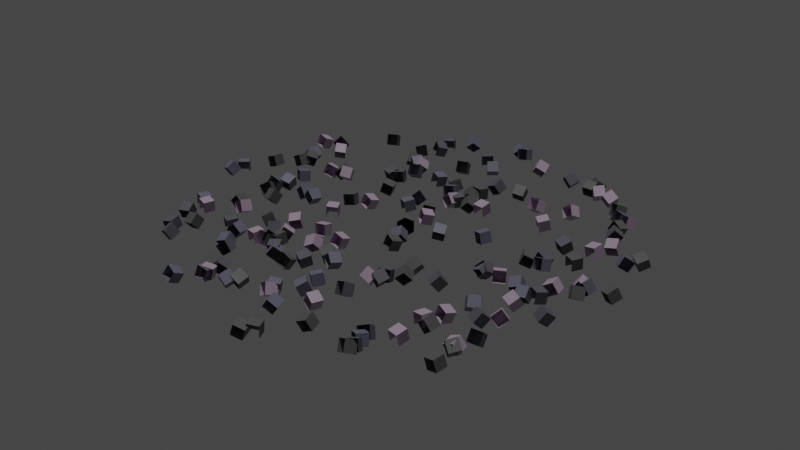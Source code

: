 # Source: gravel.blend  (saved by Blender 3.0.42; exported with 4.5.12 LTS)
import bpy
from mathutils import Matrix  # noqa: F401  (used for matrix-valued properties, if any)

bpy.ops.wm.read_factory_settings(use_empty=True)
scene = bpy.context.scene
scene.name = 'Scene'

# ---- collections
col_collection = bpy.data.collections.new('Collection'); scene.collection.children.link(col_collection)

# ---- materials (node trees are filled in below, after node groups)
mat_gravel_light = bpy.data.materials.new('gravel_light')
mat_gravel_light.use_transparent_shadow = False
mat_gravel_light.preview_render_type = 'CUBE'
mat_gravel_black = bpy.data.materials.new('gravel_black')
mat_gravel_black.use_transparent_shadow = False
mat_gravel_dark = bpy.data.materials.new('gravel_dark')
mat_gravel_dark.use_transparent_shadow = False
mat_gravel_pink = bpy.data.materials.new('gravel_pink')
mat_gravel_pink.use_transparent_shadow = False

# ---- node groups
ng_geometry_nodes = bpy.data.node_groups.new('Geometry Nodes', 'GeometryNodeTree')
_s = ng_geometry_nodes.interface.new_socket(name='Geometry', in_out='OUTPUT', socket_type='NodeSocketGeometry')
_s = ng_geometry_nodes.interface.new_socket(name='Output', in_out='OUTPUT', socket_type='NodeSocketMaterial')
_s = ng_geometry_nodes.interface.new_socket(name='Geometry', in_out='INPUT', socket_type='NodeSocketGeometry')
_s = ng_geometry_nodes.interface.new_socket(name='Material', in_out='INPUT', socket_type='NodeSocketMaterial')
_s.default_value = None
ng_geometry_nodes.is_modifier = True
# nodes of 'Geometry Nodes' reference scene objects; filled in after objects exist

# ---- material node trees
mat_gravel_light.use_nodes = True; mat_gravel_light.node_tree.nodes.clear()
_N = mat_gravel_light.node_tree.nodes; _L = mat_gravel_light.node_tree.links
n0 = _N.new('ShaderNodeBsdfPrincipled'); n0.name = 'Principled BSDF'; n0.location = (10, 300)
n0.distribution = 'GGX'
n0.subsurface_method = 'RANDOM_WALK_SKIN'
n0.inputs[0].default_value = (0.205, 0.2039, 0.281, 1.0)
n0.inputs[3].default_value = 1.45
n0.inputs[27].default_value = (0.0, 0.0, 0.0, 1.0)
n0.inputs[28].default_value = 1.0
n1 = _N.new('ShaderNodeOutputMaterial'); n1.name = 'Material Output'; n1.location = (300, 300)
_L.new(n0.outputs[0], n1.inputs[0])
n1.is_active_output = True
mat_gravel_black.use_nodes = True; mat_gravel_black.node_tree.nodes.clear()
_N = mat_gravel_black.node_tree.nodes; _L = mat_gravel_black.node_tree.links
n0 = _N.new('ShaderNodeBsdfPrincipled'); n0.name = 'Principled BSDF'; n0.location = (10, 300)
n0.distribution = 'GGX'
n0.subsurface_method = 'RANDOM_WALK_SKIN'
n0.inputs[0].default_value = (0.1424, 0.1424, 0.1424, 1.0)
n0.inputs[3].default_value = 1.45
n0.inputs[27].default_value = (0.0, 0.0, 0.0, 1.0)
n0.inputs[28].default_value = 1.0
n1 = _N.new('ShaderNodeOutputMaterial'); n1.name = 'Material Output'; n1.location = (300, 300)
_L.new(n0.outputs[0], n1.inputs[0])
n1.is_active_output = True
mat_gravel_dark.use_nodes = True; mat_gravel_dark.node_tree.nodes.clear()
_N = mat_gravel_dark.node_tree.nodes; _L = mat_gravel_dark.node_tree.links
n0 = _N.new('ShaderNodeBsdfPrincipled'); n0.name = 'Principled BSDF'; n0.location = (10, 300)
n0.distribution = 'GGX'
n0.subsurface_method = 'RANDOM_WALK_SKIN'
n0.inputs[0].default_value = (0.1492, 0.1437, 0.1734, 1.0)
n0.inputs[3].default_value = 1.45
n0.inputs[27].default_value = (0.0, 0.0, 0.0, 1.0)
n0.inputs[28].default_value = 1.0
n1 = _N.new('ShaderNodeOutputMaterial'); n1.name = 'Material Output'; n1.location = (300, 300)
_L.new(n0.outputs[0], n1.inputs[0])
n1.is_active_output = True
mat_gravel_pink.use_nodes = True; mat_gravel_pink.node_tree.nodes.clear()
_N = mat_gravel_pink.node_tree.nodes; _L = mat_gravel_pink.node_tree.links
n0 = _N.new('ShaderNodeBsdfPrincipled'); n0.name = 'Principled BSDF'; n0.location = (10, 300)
n0.distribution = 'GGX'
n0.subsurface_method = 'RANDOM_WALK_SKIN'
n0.inputs[0].default_value = (0.5726, 0.4379, 0.5815, 1.0)
n0.inputs[3].default_value = 1.45
n0.inputs[27].default_value = (0.0, 0.0, 0.0, 1.0)
n0.inputs[28].default_value = 1.0
n1 = _N.new('ShaderNodeOutputMaterial'); n1.name = 'Material Output'; n1.location = (300, 300)
_L.new(n0.outputs[0], n1.inputs[0])
n1.is_active_output = True

# ---- world
world_world = bpy.data.worlds.new('World'); scene.world = world_world
world_world.use_nodes = True; world_world.node_tree.nodes.clear()
_N = world_world.node_tree.nodes; _L = world_world.node_tree.links
n0 = _N.new('ShaderNodeOutputWorld'); n0.name = 'World Output'; n0.location = (300, 300)
n1 = _N.new('ShaderNodeBackground'); n1.name = 'Background'; n1.location = (10, 300)
n1.inputs[0].default_value = (0.05088, 0.05088, 0.05088, 1.0)
_L.new(n1.outputs[0], n0.inputs[0])
n0.is_active_output = True
world_world.color = (0.05088, 0.05088, 0.05088)
world_world.use_sun_shadow = False
world_world.sun_shadow_jitter_overblur = 0.0

# ---- lights
light_sun = bpy.data.lights.new('Sun', 'SUN')
light_sun.transmission_factor = 0.0
light_sun.energy = 1.0
light_sun.shadow_soft_size = 0.125

# ---- meshes
me_cube_002 = bpy.data.meshes.new('Cube.002')
me_cube_002.from_pydata([(-0.5, -0.5, -0.5), (-0.5, -0.5, 0.5), (-0.5, 0.5, -0.5), (-0.5, 0.5, 0.5), (0.5, -0.5, -0.5), (0.5, -0.5, 0.5), (0.5, 0.5, -0.5), (0.5, 0.5, 0.5)], [], [(0, 1, 3, 2), (2, 3, 7, 6), (6, 7, 5, 4), (4, 5, 1, 0), (2, 6, 4, 0), (7, 3, 1, 5)])
_uv = me_cube_002.uv_layers.new(name='UVMap')
_uv.uv.foreach_set('vector', [0.375, 0.0, 0.625, 0.0, 0.625, 0.25, 0.375, 0.25, 0.375, 0.25, 0.625, 0.25, 0.625, 0.5, 0.375, 0.5, 0.375, 0.5, 0.625, 0.5, 0.625, 0.75, 0.375, 0.75, 0.375, 0.75, 0.625, 0.75, 0.625, 1.0, 0.375, 1.0, 0.125, 0.5, 0.375, 0.5, 0.375, 0.75, 0.125, 0.75, 0.625, 0.5, 0.875, 0.5, 0.875, 0.75, 0.625, 0.75])
me_cube_002.materials.append(mat_gravel_light)
me_cube_002.materials.append(mat_gravel_black)
me_cube_002.materials.append(mat_gravel_dark)
me_cube_002.materials.append(mat_gravel_pink)
me_cube_002.use_remesh_fix_poles = True
me_cube_002.use_remesh_preserve_attributes = False
me_cube_002.update()
me_cube_003 = bpy.data.meshes.new('Cube.003')
me_cube_003.from_pydata([(-0.05, -0.05, -0.05), (-0.05, -0.05, 0.05), (-0.05, 0.05, -0.05), (-0.05, 0.05, 0.05), (0.05, -0.05, -0.05), (0.05, -0.05, 0.05), (0.05, 0.05, -0.05), (0.05, 0.05, 0.05)], [], [(0, 1, 3, 2), (2, 3, 7, 6), (6, 7, 5, 4), (4, 5, 1, 0), (2, 6, 4, 0), (7, 3, 1, 5)])
_uv = me_cube_003.uv_layers.new(name='UVMap')
_uv.uv.foreach_set('vector', [0.375, 0.0, 0.625, 0.0, 0.625, 0.25, 0.375, 0.25, 0.375, 0.25, 0.625, 0.25, 0.625, 0.5, 0.375, 0.5, 0.375, 0.5, 0.625, 0.5, 0.625, 0.75, 0.375, 0.75, 0.375, 0.75, 0.625, 0.75, 0.625, 1.0, 0.375, 1.0, 0.125, 0.5, 0.375, 0.5, 0.375, 0.75, 0.125, 0.75, 0.625, 0.5, 0.875, 0.5, 0.875, 0.75, 0.625, 0.75])
me_cube_003.materials.append(mat_gravel_black)
me_cube_003.use_remesh_fix_poles = True
me_cube_003.use_remesh_preserve_attributes = False
me_cube_003.update()
me_cube_004 = bpy.data.meshes.new('Cube.004')
me_cube_004.from_pydata([(-0.05, -0.05, -0.05), (-0.05, -0.05, 0.05), (-0.05, 0.05, -0.05), (-0.05, 0.05, 0.05), (0.05, -0.05, -0.05), (0.05, -0.05, 0.05), (0.05, 0.05, -0.05), (0.05, 0.05, 0.05)], [], [(0, 1, 3, 2), (2, 3, 7, 6), (6, 7, 5, 4), (4, 5, 1, 0), (2, 6, 4, 0), (7, 3, 1, 5)])
_uv = me_cube_004.uv_layers.new(name='UVMap')
_uv.uv.foreach_set('vector', [0.375, 0.0, 0.625, 0.0, 0.625, 0.25, 0.375, 0.25, 0.375, 0.25, 0.625, 0.25, 0.625, 0.5, 0.375, 0.5, 0.375, 0.5, 0.625, 0.5, 0.625, 0.75, 0.375, 0.75, 0.375, 0.75, 0.625, 0.75, 0.625, 1.0, 0.375, 1.0, 0.125, 0.5, 0.375, 0.5, 0.375, 0.75, 0.125, 0.75, 0.625, 0.5, 0.875, 0.5, 0.875, 0.75, 0.625, 0.75])
me_cube_004.materials.append(mat_gravel_dark)
me_cube_004.use_remesh_fix_poles = True
me_cube_004.use_remesh_preserve_attributes = False
me_cube_004.update()
me_cube_005 = bpy.data.meshes.new('Cube.005')
me_cube_005.from_pydata([(-0.05, -0.05, -0.05), (-0.05, -0.05, 0.05), (-0.05, 0.05, -0.05), (-0.05, 0.05, 0.05), (0.05, -0.05, -0.05), (0.05, -0.05, 0.05), (0.05, 0.05, -0.05), (0.05, 0.05, 0.05)], [], [(0, 1, 3, 2), (2, 3, 7, 6), (6, 7, 5, 4), (4, 5, 1, 0), (2, 6, 4, 0), (7, 3, 1, 5)])
_uv = me_cube_005.uv_layers.new(name='UVMap')
_uv.uv.foreach_set('vector', [0.375, 0.0, 0.625, 0.0, 0.625, 0.25, 0.375, 0.25, 0.375, 0.25, 0.625, 0.25, 0.625, 0.5, 0.375, 0.5, 0.375, 0.5, 0.625, 0.5, 0.625, 0.75, 0.375, 0.75, 0.375, 0.75, 0.625, 0.75, 0.625, 1.0, 0.375, 1.0, 0.125, 0.5, 0.375, 0.5, 0.375, 0.75, 0.125, 0.75, 0.625, 0.5, 0.875, 0.5, 0.875, 0.75, 0.625, 0.75])
me_cube_005.materials.append(mat_gravel_pink)
me_cube_005.use_remesh_fix_poles = True
me_cube_005.use_remesh_preserve_attributes = False
me_cube_005.update()
me_cube_006 = bpy.data.meshes.new('Cube.006')
me_cube_006.from_pydata([(-0.05, -0.05, -0.05), (-0.05, -0.05, 0.05), (-0.05, 0.05, -0.05), (-0.05, 0.05, 0.05), (0.05, -0.05, -0.05), (0.05, -0.05, 0.05), (0.05, 0.05, -0.05), (0.05, 0.05, 0.05)], [], [(0, 1, 3, 2), (2, 3, 7, 6), (6, 7, 5, 4), (4, 5, 1, 0), (2, 6, 4, 0), (7, 3, 1, 5)])
_uv = me_cube_006.uv_layers.new(name='UVMap')
_uv.uv.foreach_set('vector', [0.375, 0.0, 0.625, 0.0, 0.625, 0.25, 0.375, 0.25, 0.375, 0.25, 0.625, 0.25, 0.625, 0.5, 0.375, 0.5, 0.375, 0.5, 0.625, 0.5, 0.625, 0.75, 0.375, 0.75, 0.375, 0.75, 0.625, 0.75, 0.625, 1.0, 0.375, 1.0, 0.125, 0.5, 0.375, 0.5, 0.375, 0.75, 0.125, 0.75, 0.625, 0.5, 0.875, 0.5, 0.875, 0.75, 0.625, 0.75])
me_cube_006.materials.append(mat_gravel_light)
me_cube_006.use_remesh_fix_poles = True
me_cube_006.use_remesh_preserve_attributes = False
me_cube_006.update()

# ---- objects
ob_geometry = bpy.data.objects.new('Geometry', me_cube_002)
ob_sun = bpy.data.objects.new('Sun', light_sun)
ob_sourcecube_black = bpy.data.objects.new('SourceCube_black', me_cube_003)
ob_sourcecube_dark = bpy.data.objects.new('SourceCube_dark', me_cube_004)
ob_sourcecube_pink = bpy.data.objects.new('SourceCube_pink', me_cube_005)
ob_sourcecube_light = bpy.data.objects.new('SourceCube_light', me_cube_006)
_N = ng_geometry_nodes.nodes; _L = ng_geometry_nodes.links
n0 = _N.new('GeometryNodeStoreNamedAttribute'); n0.name = 'Store Named Attribute'; n0.location = (-312, 596)
n0.data_type = 'FLOAT_VECTOR'
n0.domain = 'CORNER'
n0.inputs[2].default_value = 'uv_map'
n1 = _N.new('GeometryNodeObjectInfo'); n1.name = 'Object Info.002'; n1.location = (390, 269)
n1.transform_space = 'RELATIVE'
n1.inputs[0].default_value = ob_sourcecube_light
n1.inputs[1].default_value = True
n2 = _N.new('GeometryNodeObjectInfo'); n2.name = 'Object Info'; n2.location = (219, 271)
n2.transform_space = 'RELATIVE'
n2.inputs[0].default_value = ob_sourcecube_black
n2.inputs[1].default_value = True
n3 = _N.new('GeometryNodeObjectInfo'); n3.name = 'Object Info.001'; n3.location = (63, 280)
n3.transform_space = 'RELATIVE'
n3.inputs[0].default_value = ob_sourcecube_dark
n3.inputs[1].default_value = True
n4 = _N.new('GeometryNodeObjectInfo'); n4.name = 'Object Info.003'; n4.location = (558, 258)
n4.transform_space = 'RELATIVE'
n4.inputs[0].default_value = ob_sourcecube_pink
n4.inputs[1].default_value = True
n5 = _N.new('GeometryNodeJoinGeometry'); n5.name = 'Join Geometry'; n5.location = (715, 409)
n6 = _N.new('FunctionNodeRandomValue'); n6.name = 'Random Value.001'; n6.location = (752, 279)
n6.data_type = 'INT'
n6.inputs[5].default_value = 3
n7 = _N.new('FunctionNodeRandomValue'); n7.name = 'Random Value'; n7.location = (918, 215)
n7.data_type = 'FLOAT_VECTOR'
n7.inputs[0].default_value = (-6.28, -6.28, -6.28)
n7.inputs[1].default_value = (6.28, 6.28, 6.28)
n8 = _N.new('GeometryNodeInstanceOnPoints'); n8.name = 'Instance on Points'; n8.location = (1264, 495)
n8.inputs[3].default_value = True
n9 = _N.new('ShaderNodeVectorMath'); n9.name = 'Vector Math'; n9.location = (29, 846)
n9.operation = 'LENGTH'
n10 = _N.new('NodeGroupInput'); n10.name = 'Group Input'; n10.location = (-277, 333)
n11 = _N.new('ShaderNodeMapRange'); n11.name = 'Map Range'; n11.location = (239, 779)
n11.inputs[3].default_value = 5.0
n11.inputs[4].default_value = 0.5
n12 = _N.new('GeometryNodeDistributePointsOnFaces'); n12.name = 'Distribute Points on Faces'; n12.location = (654, 666)
n12.distribute_method = 'POISSON'
n12.use_legacy_normal = True
n12.inputs[3].default_value = 25.4
n12.inputs[6].default_value = 1
n13 = _N.new('GeometryNodeCaptureAttribute'); n13.name = 'Capture Attribute'; n13.location = (436, 585)
n13.capture_items.clear()
n13.domain = 'FACE'
n14 = _N.new('GeometryNodeInputPosition'); n14.name = 'Position'; n14.location = (-216, 761)
n15 = _N.new('GeometryNodeMeshCircle'); n15.name = 'Mesh Circle'; n15.location = (175, 441)
n15.fill_type = 'NGON'
n16 = _N.new('ShaderNodeValue'); n16.name = 'Value'; n16.location = (-60, 544)
n16.outputs[0].default_value = 2.0
n17 = _N.new('GeometryNodeMeshCone'); n17.name = 'Cone'; n17.location = (-337, 596)
n17.inputs[5].default_value = 0.1
n18 = _N.new('GeometryNodeInputNormal'); n18.name = 'Normal'; n18.location = (1540, 263)
n18.legacy_corner_normals = True
n19 = _N.new('GeometryNodeRealizeInstances'); n19.name = 'Realize Instances'; n19.location = (1484, 510)
n20 = _N.new('ShaderNodeSeparateXYZ'); n20.name = 'Separate XYZ'; n20.location = (1703, 328)
n21 = _N.new('FunctionNodeBooleanMath'); n21.name = 'Boolean Math'; n21.location = (2095, 282)
n21.operation = 'OR'
n22 = _N.new('NodeGroupOutput'); n22.name = 'Group Output'; n22.location = (2523, 524)
n23 = _N.new('GeometryNodeDeleteGeometry'); n23.name = 'Delete Geometry'; n23.location = (2258, 511)
n23.domain = 'FACE'
n24 = _N.new('FunctionNodeCompare'); n24.name = 'Compare Floats.001'; n24.location = (1887, 347)
n24.operation = 'LESS_EQUAL'
n24.inputs[1].default_value = -0.7
n25 = _N.new('FunctionNodeCompare'); n25.name = 'Compare Floats'; n25.location = (1880, 191)
n25.operation = 'LESS_EQUAL'
n25.inputs[1].default_value = -0.97
n26 = _N.new('FunctionNodeInputBool'); n26.name = 'Boolean'; n26.location = (1986, 546)
n26.outputs[0].default_value = False
_L.new(n7.outputs[0], n8.inputs[5])
_L.new(n12.outputs[0], n8.inputs[0])
_L.new(n8.outputs[0], n19.inputs[0])
_L.new(n2.outputs[4], n5.inputs[0])
_L.new(n3.outputs[4], n5.inputs[0])
_L.new(n4.outputs[4], n5.inputs[0])
_L.new(n1.outputs[4], n5.inputs[0])
_L.new(n5.outputs[0], n8.inputs[2])
_L.new(n6.outputs[2], n8.inputs[4])
_L.new(n14.outputs[0], n9.inputs[0])
_L.new(n9.outputs[1], n11.inputs[0])
_L.new(n16.outputs[0], n15.inputs[1])
_L.new(n16.outputs[0], n11.inputs[2])
_L.new(n11.outputs[0], n12.inputs[5])
_L.new(n13.outputs[0], n12.inputs[0])
_L.new(n14.outputs[0], n13.inputs[1])
_L.new(n16.outputs[0], n17.inputs[4])
_L.new(n15.outputs[0], n13.inputs[0])
_L.new(n18.outputs[0], n20.inputs[0])
_L.new(n20.outputs[2], n25.inputs[0])
_L.new(n19.outputs[0], n23.inputs[0])
_L.new(n23.outputs[0], n22.inputs[0])
_L.new(n20.outputs[1], n24.inputs[0])
_L.new(n21.outputs[0], n23.inputs[1])
_L.new(n24.outputs[0], n21.inputs[0])
_L.new(n25.outputs[0], n21.inputs[1])
_L.new(n17.outputs[0], n0.inputs[0])
_L.new(n17.outputs[4], n0.inputs[3])
n22.is_active_output = True

# ---- transforms, parenting, visibility, modifiers, constraints
ob_geometry.location = (0.0, 0.0, 0.0)
_m = ob_geometry.modifiers.new('GeometryNodes', 'NODES')
_m.node_group = ng_geometry_nodes
_gi = [s.identifier for s in ng_geometry_nodes.interface.items_tree if s.item_type == 'SOCKET' and s.in_out == 'INPUT']
_m[_gi[1]] = None  # Material
ob_sun.location = (0.0, 0.0, 0.0)
ob_sourcecube_black.location = (0.0, 0.0, 0.0)
ob_sourcecube_dark.location = (0.0, 0.0, 0.0)
ob_sourcecube_pink.location = (0.0, 0.0, 0.0)
ob_sourcecube_light.location = (0.0, 0.0, 0.0)

# ---- collection membership
col_collection.objects.link(ob_geometry)
col_collection.objects.link(ob_sun)
col_collection.objects.link(ob_sourcecube_black)
col_collection.objects.link(ob_sourcecube_dark)
col_collection.objects.link(ob_sourcecube_pink)
col_collection.objects.link(ob_sourcecube_light)

# ---- scene / render settings (as saved in the file)
scene.frame_start = 1; scene.frame_end = 250; scene.frame_set(1)
scene.render.engine = 'BLENDER_EEVEE_NEXT'
scene.cycles.sampling_pattern = 'TABULATED_SOBOL'
scene.cycles.use_light_tree = False
scene.view_settings.view_transform = 'Filmic'
bpy.context.view_layer.update()

# ---- added for rendering (the .blend has no active camera): camera
cam_auto = bpy.data.cameras.new('AutoCamera')
cam_auto.lens = 50.0
cam_auto.sensor_width = 36.0
cam_auto.clip_end = 1000.0
ob_auto_camera = bpy.data.objects.new('AutoCamera', cam_auto)
scene.collection.objects.link(ob_auto_camera)
ob_auto_camera.location = (5.20191, -6.31296, 4.20617)
ob_auto_camera.rotation_euler = (1.09748, -7.21219e-08, 0.694738)
scene.camera = ob_auto_camera
bpy.context.view_layer.update()
